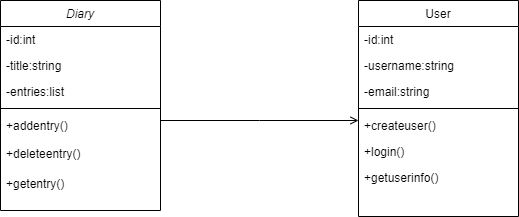

The diagram above was exported from draw.io. Its source (the exported page's mxGraphModel, read from the mxfile embedded in the PNG):
<mxGraphModel dx="996" dy="419" grid="1" gridSize="10" guides="1" tooltips="1" connect="1" arrows="1" fold="1" page="1" pageScale="1" pageWidth="827" pageHeight="1169" math="0" shadow="0">
  <root>
    <mxCell id="WIyWlLk6GJQsqaUBKTNV-0" />
    <mxCell id="WIyWlLk6GJQsqaUBKTNV-1" parent="WIyWlLk6GJQsqaUBKTNV-0" />
    <mxCell id="zkfFHV4jXpPFQw0GAbJ--0" value="Diary" style="swimlane;fontStyle=2;align=center;verticalAlign=top;childLayout=stackLayout;horizontal=1;startSize=26;horizontalStack=0;resizeParent=1;resizeLast=0;collapsible=1;marginBottom=0;rounded=0;shadow=0;strokeWidth=1;" parent="WIyWlLk6GJQsqaUBKTNV-1" vertex="1">
      <mxGeometry x="150" y="120" width="160" height="210" as="geometry">
        <mxRectangle x="230" y="140" width="160" height="26" as="alternateBounds" />
      </mxGeometry>
    </mxCell>
    <mxCell id="zkfFHV4jXpPFQw0GAbJ--1" value="-id:int" style="text;align=left;verticalAlign=top;spacingLeft=4;spacingRight=4;overflow=hidden;rotatable=0;points=[[0,0.5],[1,0.5]];portConstraint=eastwest;" parent="zkfFHV4jXpPFQw0GAbJ--0" vertex="1">
      <mxGeometry y="26" width="160" height="26" as="geometry" />
    </mxCell>
    <mxCell id="zkfFHV4jXpPFQw0GAbJ--2" value="-title:string" style="text;align=left;verticalAlign=top;spacingLeft=4;spacingRight=4;overflow=hidden;rotatable=0;points=[[0,0.5],[1,0.5]];portConstraint=eastwest;rounded=0;shadow=0;html=0;" parent="zkfFHV4jXpPFQw0GAbJ--0" vertex="1">
      <mxGeometry y="52" width="160" height="26" as="geometry" />
    </mxCell>
    <mxCell id="zkfFHV4jXpPFQw0GAbJ--3" value="-entries:list" style="text;align=left;verticalAlign=top;spacingLeft=4;spacingRight=4;overflow=hidden;rotatable=0;points=[[0,0.5],[1,0.5]];portConstraint=eastwest;rounded=0;shadow=0;html=0;" parent="zkfFHV4jXpPFQw0GAbJ--0" vertex="1">
      <mxGeometry y="78" width="160" height="26" as="geometry" />
    </mxCell>
    <mxCell id="zkfFHV4jXpPFQw0GAbJ--4" value="" style="line;html=1;strokeWidth=1;align=left;verticalAlign=middle;spacingTop=-1;spacingLeft=3;spacingRight=3;rotatable=0;labelPosition=right;points=[];portConstraint=eastwest;" parent="zkfFHV4jXpPFQw0GAbJ--0" vertex="1">
      <mxGeometry y="104" width="160" height="8" as="geometry" />
    </mxCell>
    <mxCell id="zkfFHV4jXpPFQw0GAbJ--5" value="+addentry()" style="text;align=left;verticalAlign=top;spacingLeft=4;spacingRight=4;overflow=hidden;rotatable=0;points=[[0,0.5],[1,0.5]];portConstraint=eastwest;" parent="zkfFHV4jXpPFQw0GAbJ--0" vertex="1">
      <mxGeometry y="112" width="160" height="28" as="geometry" />
    </mxCell>
    <mxCell id="8BgoVdQFR8hoJS92RpNc-1" value="+deleteentry()" style="text;align=left;verticalAlign=top;spacingLeft=4;spacingRight=4;overflow=hidden;rotatable=0;points=[[0,0.5],[1,0.5]];portConstraint=eastwest;" vertex="1" parent="zkfFHV4jXpPFQw0GAbJ--0">
      <mxGeometry y="140" width="160" height="30" as="geometry" />
    </mxCell>
    <mxCell id="8BgoVdQFR8hoJS92RpNc-2" value="+getentry()" style="text;align=left;verticalAlign=top;spacingLeft=4;spacingRight=4;overflow=hidden;rotatable=0;points=[[0,0.5],[1,0.5]];portConstraint=eastwest;" vertex="1" parent="zkfFHV4jXpPFQw0GAbJ--0">
      <mxGeometry y="170" width="160" height="30" as="geometry" />
    </mxCell>
    <mxCell id="zkfFHV4jXpPFQw0GAbJ--17" value="User" style="swimlane;fontStyle=0;align=center;verticalAlign=top;childLayout=stackLayout;horizontal=1;startSize=26;horizontalStack=0;resizeParent=1;resizeLast=0;collapsible=1;marginBottom=0;rounded=0;shadow=0;strokeWidth=1;" parent="WIyWlLk6GJQsqaUBKTNV-1" vertex="1">
      <mxGeometry x="508" y="120" width="160" height="216" as="geometry">
        <mxRectangle x="550" y="140" width="160" height="26" as="alternateBounds" />
      </mxGeometry>
    </mxCell>
    <mxCell id="zkfFHV4jXpPFQw0GAbJ--18" value="-id:int" style="text;align=left;verticalAlign=top;spacingLeft=4;spacingRight=4;overflow=hidden;rotatable=0;points=[[0,0.5],[1,0.5]];portConstraint=eastwest;" parent="zkfFHV4jXpPFQw0GAbJ--17" vertex="1">
      <mxGeometry y="26" width="160" height="26" as="geometry" />
    </mxCell>
    <mxCell id="zkfFHV4jXpPFQw0GAbJ--19" value="-username:string" style="text;align=left;verticalAlign=top;spacingLeft=4;spacingRight=4;overflow=hidden;rotatable=0;points=[[0,0.5],[1,0.5]];portConstraint=eastwest;rounded=0;shadow=0;html=0;" parent="zkfFHV4jXpPFQw0GAbJ--17" vertex="1">
      <mxGeometry y="52" width="160" height="26" as="geometry" />
    </mxCell>
    <mxCell id="zkfFHV4jXpPFQw0GAbJ--20" value="-email:string" style="text;align=left;verticalAlign=top;spacingLeft=4;spacingRight=4;overflow=hidden;rotatable=0;points=[[0,0.5],[1,0.5]];portConstraint=eastwest;rounded=0;shadow=0;html=0;" parent="zkfFHV4jXpPFQw0GAbJ--17" vertex="1">
      <mxGeometry y="78" width="160" height="26" as="geometry" />
    </mxCell>
    <mxCell id="zkfFHV4jXpPFQw0GAbJ--23" value="" style="line;html=1;strokeWidth=1;align=left;verticalAlign=middle;spacingTop=-1;spacingLeft=3;spacingRight=3;rotatable=0;labelPosition=right;points=[];portConstraint=eastwest;" parent="zkfFHV4jXpPFQw0GAbJ--17" vertex="1">
      <mxGeometry y="104" width="160" height="8" as="geometry" />
    </mxCell>
    <mxCell id="zkfFHV4jXpPFQw0GAbJ--24" value="+createuser()" style="text;align=left;verticalAlign=top;spacingLeft=4;spacingRight=4;overflow=hidden;rotatable=0;points=[[0,0.5],[1,0.5]];portConstraint=eastwest;" parent="zkfFHV4jXpPFQw0GAbJ--17" vertex="1">
      <mxGeometry y="112" width="160" height="26" as="geometry" />
    </mxCell>
    <mxCell id="zkfFHV4jXpPFQw0GAbJ--25" value="+login()" style="text;align=left;verticalAlign=top;spacingLeft=4;spacingRight=4;overflow=hidden;rotatable=0;points=[[0,0.5],[1,0.5]];portConstraint=eastwest;" parent="zkfFHV4jXpPFQw0GAbJ--17" vertex="1">
      <mxGeometry y="138" width="160" height="26" as="geometry" />
    </mxCell>
    <mxCell id="8BgoVdQFR8hoJS92RpNc-3" value="+getuserinfo()" style="text;align=left;verticalAlign=top;spacingLeft=4;spacingRight=4;overflow=hidden;rotatable=0;points=[[0,0.5],[1,0.5]];portConstraint=eastwest;" vertex="1" parent="zkfFHV4jXpPFQw0GAbJ--17">
      <mxGeometry y="164" width="160" height="26" as="geometry" />
    </mxCell>
    <mxCell id="zkfFHV4jXpPFQw0GAbJ--26" value="" style="endArrow=open;shadow=0;strokeWidth=1;rounded=0;endFill=1;edgeStyle=elbowEdgeStyle;elbow=vertical;" parent="WIyWlLk6GJQsqaUBKTNV-1" edge="1">
      <mxGeometry x="0.5" y="41" relative="1" as="geometry">
        <mxPoint x="310" y="240" as="sourcePoint" />
        <mxPoint x="508" y="240" as="targetPoint" />
        <mxPoint x="-40" y="32" as="offset" />
      </mxGeometry>
    </mxCell>
  </root>
</mxGraphModel>